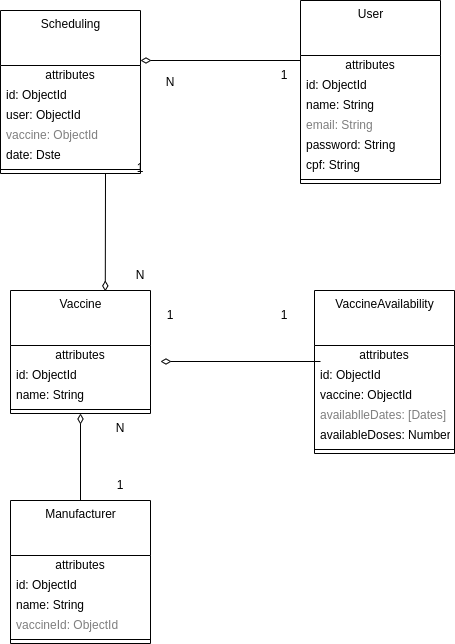

The diagram above was exported from draw.io. Its source (the exported page's mxGraphModel, read from the mxfile embedded in the PNG):
<mxGraphModel dx="1109" dy="687" grid="1" gridSize="10" guides="1" tooltips="1" connect="1" arrows="1" fold="1" page="1" pageScale="1" pageWidth="827" pageHeight="1169" math="0" shadow="0">
  <root>
    <mxCell id="0" />
    <mxCell id="1" parent="0" />
    <mxCell id="6" value="Scheduling" style="swimlane;fontStyle=0;align=center;verticalAlign=top;childLayout=stackLayout;horizontal=1;startSize=55;horizontalStack=0;resizeParent=1;resizeParentMax=0;resizeLast=0;collapsible=0;marginBottom=0;html=1;" parent="1" vertex="1">
      <mxGeometry x="130" y="80" width="140" height="163" as="geometry" />
    </mxCell>
    <mxCell id="7" value="attributes" style="text;html=1;strokeColor=none;fillColor=none;align=center;verticalAlign=middle;spacingLeft=4;spacingRight=4;overflow=hidden;rotatable=0;points=[[0,0.5],[1,0.5]];portConstraint=eastwest;" parent="6" vertex="1">
      <mxGeometry y="55" width="140" height="20" as="geometry" />
    </mxCell>
    <mxCell id="65" value="id: ObjectId" style="text;html=1;strokeColor=none;fillColor=none;align=left;verticalAlign=middle;spacingLeft=4;spacingRight=4;overflow=hidden;rotatable=0;points=[[0,0.5],[1,0.5]];portConstraint=eastwest;" vertex="1" parent="6">
      <mxGeometry y="75" width="140" height="20" as="geometry" />
    </mxCell>
    <mxCell id="8" value="user: ObjectId" style="text;html=1;strokeColor=none;fillColor=none;align=left;verticalAlign=middle;spacingLeft=4;spacingRight=4;overflow=hidden;rotatable=0;points=[[0,0.5],[1,0.5]];portConstraint=eastwest;" parent="6" vertex="1">
      <mxGeometry y="95" width="140" height="20" as="geometry" />
    </mxCell>
    <mxCell id="9" value="vaccine: ObjectId" style="text;html=1;strokeColor=none;fillColor=none;align=left;verticalAlign=middle;spacingLeft=4;spacingRight=4;overflow=hidden;rotatable=0;points=[[0,0.5],[1,0.5]];portConstraint=eastwest;fontColor=#808080;" parent="6" vertex="1">
      <mxGeometry y="115" width="140" height="20" as="geometry" />
    </mxCell>
    <mxCell id="10" value="date: Dste" style="text;html=1;strokeColor=none;fillColor=none;align=left;verticalAlign=middle;spacingLeft=4;spacingRight=4;overflow=hidden;rotatable=0;points=[[0,0.5],[1,0.5]];portConstraint=eastwest;" parent="6" vertex="1">
      <mxGeometry y="135" width="140" height="20" as="geometry" />
    </mxCell>
    <mxCell id="11" value="" style="line;strokeWidth=1;fillColor=none;align=left;verticalAlign=middle;spacingTop=-1;spacingLeft=3;spacingRight=3;rotatable=0;labelPosition=right;points=[];portConstraint=eastwest;" parent="6" vertex="1">
      <mxGeometry y="155" width="140" height="8" as="geometry" />
    </mxCell>
    <mxCell id="22" value="User" style="swimlane;fontStyle=0;align=center;verticalAlign=top;childLayout=stackLayout;horizontal=1;startSize=55;horizontalStack=0;resizeParent=1;resizeParentMax=0;resizeLast=0;collapsible=0;marginBottom=0;html=1;" parent="1" vertex="1">
      <mxGeometry x="430" y="70" width="140" height="183" as="geometry" />
    </mxCell>
    <mxCell id="23" value="attributes" style="text;html=1;strokeColor=none;fillColor=none;align=center;verticalAlign=middle;spacingLeft=4;spacingRight=4;overflow=hidden;rotatable=0;points=[[0,0.5],[1,0.5]];portConstraint=eastwest;" parent="22" vertex="1">
      <mxGeometry y="55" width="140" height="20" as="geometry" />
    </mxCell>
    <mxCell id="66" value="id: ObjectId" style="text;html=1;strokeColor=none;fillColor=none;align=left;verticalAlign=middle;spacingLeft=4;spacingRight=4;overflow=hidden;rotatable=0;points=[[0,0.5],[1,0.5]];portConstraint=eastwest;" vertex="1" parent="22">
      <mxGeometry y="75" width="140" height="20" as="geometry" />
    </mxCell>
    <mxCell id="24" value="name: String" style="text;html=1;strokeColor=none;fillColor=none;align=left;verticalAlign=middle;spacingLeft=4;spacingRight=4;overflow=hidden;rotatable=0;points=[[0,0.5],[1,0.5]];portConstraint=eastwest;" parent="22" vertex="1">
      <mxGeometry y="95" width="140" height="20" as="geometry" />
    </mxCell>
    <mxCell id="25" value="email: String" style="text;html=1;strokeColor=none;fillColor=none;align=left;verticalAlign=middle;spacingLeft=4;spacingRight=4;overflow=hidden;rotatable=0;points=[[0,0.5],[1,0.5]];portConstraint=eastwest;fontColor=#808080;" parent="22" vertex="1">
      <mxGeometry y="115" width="140" height="20" as="geometry" />
    </mxCell>
    <mxCell id="26" value="password: String" style="text;html=1;strokeColor=none;fillColor=none;align=left;verticalAlign=middle;spacingLeft=4;spacingRight=4;overflow=hidden;rotatable=0;points=[[0,0.5],[1,0.5]];portConstraint=eastwest;" parent="22" vertex="1">
      <mxGeometry y="135" width="140" height="20" as="geometry" />
    </mxCell>
    <mxCell id="48" value="cpf: String" style="text;html=1;strokeColor=none;fillColor=none;align=left;verticalAlign=middle;spacingLeft=4;spacingRight=4;overflow=hidden;rotatable=0;points=[[0,0.5],[1,0.5]];portConstraint=eastwest;" parent="22" vertex="1">
      <mxGeometry y="155" width="140" height="20" as="geometry" />
    </mxCell>
    <mxCell id="27" value="" style="line;strokeWidth=1;fillColor=none;align=left;verticalAlign=middle;spacingTop=-1;spacingLeft=3;spacingRight=3;rotatable=0;labelPosition=right;points=[];portConstraint=eastwest;" parent="22" vertex="1">
      <mxGeometry y="175" width="140" height="8" as="geometry" />
    </mxCell>
    <mxCell id="30" value="Vaccine" style="swimlane;fontStyle=0;align=center;verticalAlign=top;childLayout=stackLayout;horizontal=1;startSize=55;horizontalStack=0;resizeParent=1;resizeParentMax=0;resizeLast=0;collapsible=0;marginBottom=0;html=1;" parent="1" vertex="1">
      <mxGeometry x="140" y="360" width="140" height="123" as="geometry" />
    </mxCell>
    <mxCell id="31" value="attributes" style="text;html=1;strokeColor=none;fillColor=none;align=center;verticalAlign=middle;spacingLeft=4;spacingRight=4;overflow=hidden;rotatable=0;points=[[0,0.5],[1,0.5]];portConstraint=eastwest;" parent="30" vertex="1">
      <mxGeometry y="55" width="140" height="20" as="geometry" />
    </mxCell>
    <mxCell id="69" value="id: ObjectId" style="text;html=1;strokeColor=none;fillColor=none;align=left;verticalAlign=middle;spacingLeft=4;spacingRight=4;overflow=hidden;rotatable=0;points=[[0,0.5],[1,0.5]];portConstraint=eastwest;" vertex="1" parent="30">
      <mxGeometry y="75" width="140" height="20" as="geometry" />
    </mxCell>
    <mxCell id="32" value="name: String" style="text;html=1;strokeColor=none;fillColor=none;align=left;verticalAlign=middle;spacingLeft=4;spacingRight=4;overflow=hidden;rotatable=0;points=[[0,0.5],[1,0.5]];portConstraint=eastwest;" parent="30" vertex="1">
      <mxGeometry y="95" width="140" height="20" as="geometry" />
    </mxCell>
    <mxCell id="35" value="" style="line;strokeWidth=1;fillColor=none;align=left;verticalAlign=middle;spacingTop=-1;spacingLeft=3;spacingRight=3;rotatable=0;labelPosition=right;points=[];portConstraint=eastwest;" parent="30" vertex="1">
      <mxGeometry y="115" width="140" height="8" as="geometry" />
    </mxCell>
    <mxCell id="38" value="VaccineAvailability" style="swimlane;fontStyle=0;align=center;verticalAlign=top;childLayout=stackLayout;horizontal=1;startSize=55;horizontalStack=0;resizeParent=1;resizeParentMax=0;resizeLast=0;collapsible=0;marginBottom=0;html=1;" parent="1" vertex="1">
      <mxGeometry x="444" y="360" width="140" height="163" as="geometry" />
    </mxCell>
    <mxCell id="39" value="attributes" style="text;html=1;strokeColor=none;fillColor=none;align=center;verticalAlign=middle;spacingLeft=4;spacingRight=4;overflow=hidden;rotatable=0;points=[[0,0.5],[1,0.5]];portConstraint=eastwest;" parent="38" vertex="1">
      <mxGeometry y="55" width="140" height="20" as="geometry" />
    </mxCell>
    <mxCell id="68" value="id: ObjectId" style="text;html=1;strokeColor=none;fillColor=none;align=left;verticalAlign=middle;spacingLeft=4;spacingRight=4;overflow=hidden;rotatable=0;points=[[0,0.5],[1,0.5]];portConstraint=eastwest;" vertex="1" parent="38">
      <mxGeometry y="75" width="140" height="20" as="geometry" />
    </mxCell>
    <mxCell id="40" value="vaccine: ObjectId" style="text;html=1;strokeColor=none;fillColor=none;align=left;verticalAlign=middle;spacingLeft=4;spacingRight=4;overflow=hidden;rotatable=0;points=[[0,0.5],[1,0.5]];portConstraint=eastwest;" parent="38" vertex="1">
      <mxGeometry y="95" width="140" height="20" as="geometry" />
    </mxCell>
    <mxCell id="41" value="availablleDates: [Dates]" style="text;html=1;strokeColor=none;fillColor=none;align=left;verticalAlign=middle;spacingLeft=4;spacingRight=4;overflow=hidden;rotatable=0;points=[[0,0.5],[1,0.5]];portConstraint=eastwest;fontColor=#808080;" parent="38" vertex="1">
      <mxGeometry y="115" width="140" height="20" as="geometry" />
    </mxCell>
    <mxCell id="42" value="availableDoses: Number" style="text;html=1;strokeColor=none;fillColor=none;align=left;verticalAlign=middle;spacingLeft=4;spacingRight=4;overflow=hidden;rotatable=0;points=[[0,0.5],[1,0.5]];portConstraint=eastwest;" parent="38" vertex="1">
      <mxGeometry y="135" width="140" height="20" as="geometry" />
    </mxCell>
    <mxCell id="43" value="" style="line;strokeWidth=1;fillColor=none;align=left;verticalAlign=middle;spacingTop=-1;spacingLeft=3;spacingRight=3;rotatable=0;labelPosition=right;points=[];portConstraint=eastwest;" parent="38" vertex="1">
      <mxGeometry y="155" width="140" height="8" as="geometry" />
    </mxCell>
    <mxCell id="49" value="" style="endArrow=none;startArrow=diamondThin;endFill=0;startFill=0;html=1;verticalAlign=bottom;labelBackgroundColor=none;strokeWidth=1;startSize=8;endSize=8;" parent="1" edge="1">
      <mxGeometry width="160" relative="1" as="geometry">
        <mxPoint x="270" y="130" as="sourcePoint" />
        <mxPoint x="430" y="130" as="targetPoint" />
      </mxGeometry>
    </mxCell>
    <mxCell id="50" value="" style="endArrow=none;startArrow=diamondThin;endFill=0;startFill=0;html=1;verticalAlign=bottom;labelBackgroundColor=none;strokeWidth=1;startSize=8;endSize=8;entryX=0.75;entryY=1;entryDx=0;entryDy=0;exitX=0.677;exitY=0.007;exitDx=0;exitDy=0;exitPerimeter=0;" parent="1" source="30" target="6" edge="1">
      <mxGeometry width="160" relative="1" as="geometry">
        <mxPoint x="230" y="350" as="sourcePoint" />
        <mxPoint x="230" y="250" as="targetPoint" />
      </mxGeometry>
    </mxCell>
    <mxCell id="53" value="1&lt;br&gt;" style="text;html=1;strokeColor=none;fillColor=none;align=center;verticalAlign=middle;whiteSpace=wrap;rounded=0;" vertex="1" parent="1">
      <mxGeometry x="240" y="223" width="60" height="30" as="geometry" />
    </mxCell>
    <mxCell id="54" value="1" style="text;html=1;strokeColor=none;fillColor=none;align=center;verticalAlign=middle;whiteSpace=wrap;rounded=0;" vertex="1" parent="1">
      <mxGeometry x="384" y="130" width="60" height="30" as="geometry" />
    </mxCell>
    <mxCell id="55" value="N" style="text;html=1;strokeColor=none;fillColor=none;align=center;verticalAlign=middle;whiteSpace=wrap;rounded=0;" vertex="1" parent="1">
      <mxGeometry x="240" y="330" width="60" height="30" as="geometry" />
    </mxCell>
    <mxCell id="56" value="N" style="text;html=1;strokeColor=none;fillColor=none;align=center;verticalAlign=middle;whiteSpace=wrap;rounded=0;" vertex="1" parent="1">
      <mxGeometry x="270" y="136.5" width="60" height="30" as="geometry" />
    </mxCell>
    <mxCell id="57" value="1" style="text;html=1;strokeColor=none;fillColor=none;align=center;verticalAlign=middle;whiteSpace=wrap;rounded=0;" vertex="1" parent="1">
      <mxGeometry x="270" y="370" width="60" height="30" as="geometry" />
    </mxCell>
    <mxCell id="58" value="" style="endArrow=none;startArrow=diamondThin;endFill=0;startFill=0;html=1;verticalAlign=bottom;labelBackgroundColor=none;strokeWidth=1;startSize=8;endSize=8;entryX=0.5;entryY=0;entryDx=0;entryDy=0;exitX=0.5;exitY=1;exitDx=0;exitDy=0;" edge="1" parent="1" source="30" target="60">
      <mxGeometry width="160" relative="1" as="geometry">
        <mxPoint x="140" y="523" as="sourcePoint" />
        <mxPoint x="300" y="523" as="targetPoint" />
      </mxGeometry>
    </mxCell>
    <mxCell id="59" value="1" style="text;html=1;strokeColor=none;fillColor=none;align=center;verticalAlign=middle;whiteSpace=wrap;rounded=0;" vertex="1" parent="1">
      <mxGeometry x="384" y="370" width="60" height="30" as="geometry" />
    </mxCell>
    <mxCell id="60" value="Manufacturer" style="swimlane;fontStyle=0;align=center;verticalAlign=top;childLayout=stackLayout;horizontal=1;startSize=55;horizontalStack=0;resizeParent=1;resizeParentMax=0;resizeLast=0;collapsible=0;marginBottom=0;html=1;" vertex="1" parent="1">
      <mxGeometry x="140" y="570" width="140" height="143" as="geometry" />
    </mxCell>
    <mxCell id="61" value="attributes" style="text;html=1;strokeColor=none;fillColor=none;align=center;verticalAlign=middle;spacingLeft=4;spacingRight=4;overflow=hidden;rotatable=0;points=[[0,0.5],[1,0.5]];portConstraint=eastwest;" vertex="1" parent="60">
      <mxGeometry y="55" width="140" height="20" as="geometry" />
    </mxCell>
    <mxCell id="70" value="id: ObjectId" style="text;html=1;strokeColor=none;fillColor=none;align=left;verticalAlign=middle;spacingLeft=4;spacingRight=4;overflow=hidden;rotatable=0;points=[[0,0.5],[1,0.5]];portConstraint=eastwest;" vertex="1" parent="60">
      <mxGeometry y="75" width="140" height="20" as="geometry" />
    </mxCell>
    <mxCell id="62" value="name: String" style="text;html=1;strokeColor=none;fillColor=none;align=left;verticalAlign=middle;spacingLeft=4;spacingRight=4;overflow=hidden;rotatable=0;points=[[0,0.5],[1,0.5]];portConstraint=eastwest;" vertex="1" parent="60">
      <mxGeometry y="95" width="140" height="20" as="geometry" />
    </mxCell>
    <mxCell id="63" value="vaccineId: ObjectId" style="text;html=1;strokeColor=none;fillColor=none;align=left;verticalAlign=middle;spacingLeft=4;spacingRight=4;overflow=hidden;rotatable=0;points=[[0,0.5],[1,0.5]];portConstraint=eastwest;fontColor=#808080;" vertex="1" parent="60">
      <mxGeometry y="115" width="140" height="20" as="geometry" />
    </mxCell>
    <mxCell id="64" value="" style="line;strokeWidth=1;fillColor=none;align=left;verticalAlign=middle;spacingTop=-1;spacingLeft=3;spacingRight=3;rotatable=0;labelPosition=right;points=[];portConstraint=eastwest;" vertex="1" parent="60">
      <mxGeometry y="135" width="140" height="8" as="geometry" />
    </mxCell>
    <mxCell id="71" value="" style="endArrow=none;startArrow=diamondThin;endFill=0;startFill=0;html=1;verticalAlign=bottom;labelBackgroundColor=none;strokeWidth=1;startSize=8;endSize=8;" edge="1" parent="1">
      <mxGeometry width="160" relative="1" as="geometry">
        <mxPoint x="290" y="431" as="sourcePoint" />
        <mxPoint x="450" y="431" as="targetPoint" />
      </mxGeometry>
    </mxCell>
    <mxCell id="72" value="1" style="text;html=1;strokeColor=none;fillColor=none;align=center;verticalAlign=middle;whiteSpace=wrap;rounded=0;" vertex="1" parent="1">
      <mxGeometry x="220" y="540" width="60" height="30" as="geometry" />
    </mxCell>
    <mxCell id="73" value="N" style="text;html=1;strokeColor=none;fillColor=none;align=center;verticalAlign=middle;whiteSpace=wrap;rounded=0;" vertex="1" parent="1">
      <mxGeometry x="220" y="483" width="60" height="30" as="geometry" />
    </mxCell>
  </root>
</mxGraphModel>